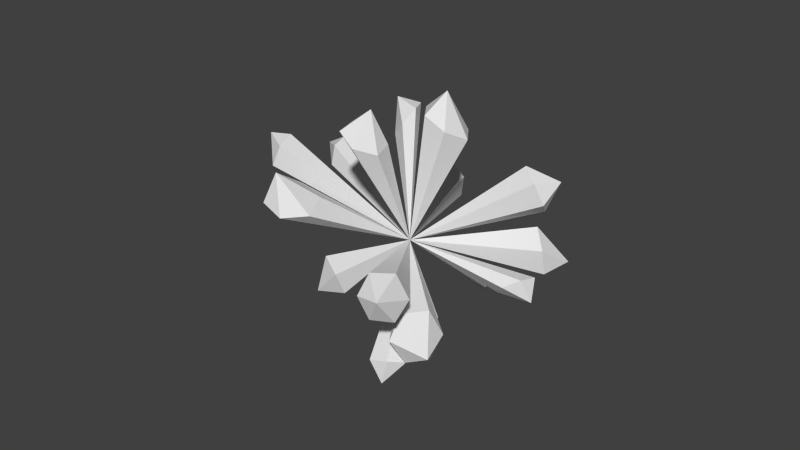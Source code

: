 # Source: ore-crystal.blend  (saved by Blender 2.72.0; exported with 4.5.12 LTS)
import bpy
from mathutils import Matrix  # noqa: F401  (used for matrix-valued properties, if any)

bpy.ops.wm.read_factory_settings(use_empty=True)
scene = bpy.context.scene
scene.name = 'Scene'

# ---- collections
col_collection_1 = bpy.data.collections.new('Collection 1'); scene.collection.children.link(col_collection_1)

# ---- world
world_world = bpy.data.worlds.new('World'); scene.world = world_world
world_world.color = (0.05088, 0.05088, 0.05088)
world_world.use_sun_shadow = False
world_world.sun_shadow_jitter_overblur = 0.0
world_world.cycles.sampling_method = 'MANUAL'
world_world.cycles.sample_map_resolution = 256

# ---- meshes
me_icosphere_005 = bpy.data.meshes.new('Icosphere.005')
me_icosphere_005.from_pydata([(0.3745, 0.9803, 0.6962), (0.8029, 1.573, 1.545), (0.6097, 1.559, 1.677), (0.4229, 1.691, 1.64), (0.4119, 1.849, 1.468), (0.6478, 1.837, 1.749), (0.8111, 1.735, 1.361), (0.6055, 1.88, 1.32), (-0.4305, 2.031, 0.6185), (-0.624, 1.958, 0.6047), (-0.7033, 1.887, 0.4298), (-0.5966, 1.882, 0.2524), (-0.6731, 2.141, 0.4327), (-0.3053, 2.034, 0.4413), (-0.3926, 1.956, 0.2489), (-0.03269, 1.579, 1.402), (0.002098, 1.742, 1.461), (0.1433, 1.78, 1.557), (0.263, 1.659, 1.603), (-0.0075, 1.665, 1.665), (0.0834, 1.441, 1.444), (0.2388, 1.483, 1.55), (0.4538, 0.03389, 1.661), (0.2383, 0.03389, 1.753), (0.1022, 0.2213, 1.753), (0.1688, 0.4262, 1.661), (0.3252, 0.2401, 1.937), (0.542, 0.2401, 1.561), (0.3922, 0.4464, 1.561), (0.3524, 0.8963, 1.902), (0.2494, 1.07, 1.855), (0.3177, 1.205, 1.717), (0.4952, 1.18, 1.614), (0.4523, 1.204, 1.935), (0.5413, 0.8549, 1.803), (0.6164, 1.004, 1.652), (-0.2443, 0.563, 1.707), (-0.1851, 0.6747, 1.831), (-0.06416, 0.6296, 1.949), (0.008912, 0.4686, 1.954), (-0.2587, 0.536, 1.983), (-0.1775, 0.3901, 1.701), (-0.04444, 0.3404, 1.831), (0.8321, 1.87, 0.04495), (1.003, 1.739, -0.04563), (1.191, 1.677, 0.07532), (1.225, 1.741, 0.2981), (1.187, 1.957, 0.003659), (0.8503, 1.949, 0.2769), (1.057, 1.881, 0.41), (1.257, 1.913, 0.6207), (1.391, 1.852, 0.7662), (1.355, 1.876, 0.9665), (1.182, 1.963, 1.04), (1.406, 2.095, 0.8448), (1.071, 2.009, 0.6804), (1.032, 2.035, 0.9008), (1.381, 1.17, 0.4003), (1.488, 1.311, 0.4131), (1.463, 1.457, 0.3207), (1.329, 1.477, 0.2069), (1.533, 1.289, 0.2003), (1.237, 1.176, 0.2838), (1.21, 1.337, 0.1822), (1.285, 0.5301, 0.3574), (1.281, 0.3243, 0.2457), (1.235, 0.1242, 0.3531), (1.189, 0.1114, 0.5823), (1.494, 0.2349, 0.42), (1.24, 0.5369, 0.5986), (1.189, 0.3167, 0.7169), (1.487, 0.1549, 0.8897), (1.411, 0.004282, 1.01), (1.32, 0.04125, 1.189), (1.296, 0.2323, 1.266), (1.573, 0.07854, 1.193), (1.472, 0.3612, 0.9555), (1.371, 0.4019, 1.153), (0.8738, -0.02454, 0.3547), (1.016, -0.07125, 0.4485), (1.171, 0.008954, 0.4319), (1.197, 0.1434, 0.3199), (1.118, -0.1159, 0.2604), (0.8871, 0.114, 0.2322), (1.057, 0.2023, 0.214), (-0.991, 1.273, 0.9426), (-0.9862, 1.38, 1.083), (-0.9134, 1.333, 1.235), (-0.8387, 1.174, 1.261), (-1.102, 1.23, 1.193), (-0.9176, 1.103, 0.9549), (-0.8375, 1.051, 1.122), (0.04497, 1.744, -0.07817), (-0.05254, 1.597, -0.1864), (0.04716, 1.458, -0.2989), (0.2537, 1.453, -0.3136), (0.05248, 1.693, -0.3989), (0.2617, 1.754, -0.08379), (0.3714, 1.601, -0.2075), (0.2624, 0.82, -0.1299), (0.1813, 0.6836, -0.07393), (0.2555, 0.5661, 0.01745), (0.4177, 0.574, 0.06135), (0.3152, 0.5667, -0.1816), (0.4334, 0.8404, -0.09228), (0.515, 0.711, 0.008278), (-0.254, 0.3527, 0.3048), (-0.4306, 0.3958, 0.2056), (-0.6017, 0.4518, 0.3032), (-0.6121, 0.47, 0.5092), (-0.5418, 0.2051, 0.3349), (-0.248, 0.3653, 0.5214), (-0.4363, 0.427, 0.6288)], [], [(6, 0, 7), (7, 0, 4), (0, 6, 1), (4, 0, 3), (0, 1, 2), (2, 3, 0), (1, 5, 2), (2, 5, 3), (5, 4, 3), (1, 6, 5), (6, 7, 5), (5, 7, 4), (8, 12, 9), (9, 12, 10), (12, 11, 10), (8, 13, 12), (13, 14, 12), (12, 14, 11), (15, 19, 16), (16, 19, 17), (19, 18, 17), (15, 20, 19), (20, 21, 19), (19, 21, 18), (22, 26, 23), (23, 26, 24), (26, 25, 24), (22, 27, 26), (27, 28, 26), (26, 28, 25), (29, 33, 30), (30, 33, 31), (33, 32, 31), (29, 34, 33), (34, 35, 33), (33, 35, 32), (36, 40, 37), (37, 40, 38), (40, 39, 38), (36, 41, 40), (41, 42, 40), (40, 42, 39), (43, 47, 44), (44, 47, 45), (47, 46, 45), (43, 48, 47), (48, 49, 47), (47, 49, 46), (50, 54, 51), (51, 54, 52), (54, 53, 52), (50, 55, 54), (55, 56, 54), (54, 56, 53), (57, 61, 58), (58, 61, 59), (61, 60, 59), (57, 62, 61), (62, 63, 61), (61, 63, 60), (64, 68, 65), (65, 68, 66), (68, 67, 66), (64, 69, 68), (69, 70, 68), (68, 70, 67), (71, 75, 72), (72, 75, 73), (75, 74, 73), (71, 76, 75), (76, 77, 75), (75, 77, 74), (78, 82, 79), (79, 82, 80), (82, 81, 80), (78, 83, 82), (83, 84, 82), (82, 84, 81), (85, 89, 86), (86, 89, 87), (89, 88, 87), (85, 90, 89), (90, 91, 89), (89, 91, 88), (92, 96, 93), (93, 96, 94), (96, 95, 94), (92, 97, 96), (97, 98, 96), (96, 98, 95), (99, 103, 100), (100, 103, 101), (103, 102, 101), (99, 104, 103), (104, 105, 103), (103, 105, 102), (106, 110, 107), (107, 110, 108), (110, 109, 108), (106, 111, 110), (111, 112, 110), (110, 112, 109), (13, 0, 14), (14, 0, 11), (0, 13, 8), (11, 0, 10), (0, 8, 9), (9, 10, 0), (20, 0, 21), (21, 0, 18), (0, 20, 15), (18, 0, 17), (0, 15, 16), (16, 17, 0), (27, 0, 28), (28, 0, 25), (0, 27, 22), (25, 0, 24), (0, 22, 23), (23, 24, 0), (34, 0, 35), (35, 0, 32), (0, 34, 29), (32, 0, 31), (0, 29, 30), (30, 31, 0), (41, 0, 42), (42, 0, 39), (0, 41, 36), (39, 0, 38), (0, 36, 37), (37, 38, 0), (48, 0, 49), (49, 0, 46), (0, 48, 43), (46, 0, 45), (0, 43, 44), (44, 45, 0), (55, 0, 56), (56, 0, 53), (0, 55, 50), (53, 0, 52), (0, 50, 51), (51, 52, 0), (62, 0, 63), (63, 0, 60), (0, 62, 57), (60, 0, 59), (0, 57, 58), (58, 59, 0), (69, 0, 70), (70, 0, 67), (0, 69, 64), (67, 0, 66), (0, 64, 65), (65, 66, 0), (76, 0, 77), (77, 0, 74), (0, 76, 71), (74, 0, 73), (0, 71, 72), (72, 73, 0), (83, 0, 84), (84, 0, 81), (0, 83, 78), (81, 0, 80), (0, 78, 79), (79, 80, 0), (90, 0, 91), (91, 0, 88), (0, 90, 85), (88, 0, 87), (0, 85, 86), (86, 87, 0), (97, 0, 98), (98, 0, 95), (0, 97, 92), (95, 0, 94), (0, 92, 93), (93, 94, 0), (104, 0, 105), (105, 0, 102), (0, 104, 99), (102, 0, 101), (0, 99, 100), (100, 101, 0), (111, 0, 112), (112, 0, 109), (0, 111, 106), (109, 0, 108), (0, 106, 107), (107, 108, 0)])
me_icosphere_005.use_remesh_preserve_volume = False
me_icosphere_005.use_remesh_preserve_attributes = False
me_icosphere_005.use_mirror_vertex_groups = False
me_icosphere_005.update()

# ---- objects
ob_crystal = bpy.data.objects.new('Crystal', me_icosphere_005)

# ---- transforms, parenting, visibility, modifiers, constraints
ob_crystal.location = (-0.367, -0.3822, -1.082)
ob_crystal.rotation_euler = (0.4258, -0.1107, -0.3181)
ob_crystal.scale = (0.8533, 0.8731, 0.951)
ob_crystal.lineart.crease_threshold = 0.0

# ---- collection membership
col_collection_1.objects.link(ob_crystal)

# ---- scene / render settings (as saved in the file)
scene.frame_start = 1; scene.frame_end = 250; scene.frame_set(1)
scene.render.engine = 'BLENDER_EEVEE_NEXT'
scene.render.resolution_percentage = 50
scene.render.dither_intensity = 0.0
scene.cycles.use_denoising = False
scene.cycles.samples = 10
scene.cycles.sampling_pattern = 'TABULATED_SOBOL'
scene.cycles.light_sampling_threshold = 0.0
scene.cycles.use_adaptive_sampling = False
scene.cycles.use_light_tree = False
scene.cycles.blur_glossy = 0.0
scene.cycles.pixel_filter_type = 'GAUSSIAN'
scene.cycles.sample_clamp_indirect = 0.0
scene.view_settings.view_transform = 'Standard'
bpy.context.view_layer.update()

# ---- added for rendering (the .blend has no active camera and no usable light): camera, sun
cam_auto = bpy.data.cameras.new('AutoCamera')
cam_auto.lens = 50.0
cam_auto.sensor_width = 36.0
cam_auto.clip_end = 1000.0
ob_auto_camera = bpy.data.objects.new('AutoCamera', cam_auto)
scene.collection.objects.link(ob_auto_camera)
ob_auto_camera.location = (4.94799, -6.03646, 4.04919)
ob_auto_camera.rotation_euler = (1.09748, -7.21219e-08, 0.694738)
scene.camera = ob_auto_camera
light_auto_sun = bpy.data.lights.new('AutoSun', 'SUN')
light_auto_sun.energy = 3.0
light_auto_sun.angle = 0.0523599
ob_auto_sun = bpy.data.objects.new('AutoSun', light_auto_sun)
scene.collection.objects.link(ob_auto_sun)
ob_auto_sun.rotation_euler = (0.872665, 0.174533, 0.523599)
bpy.context.view_layer.update()
